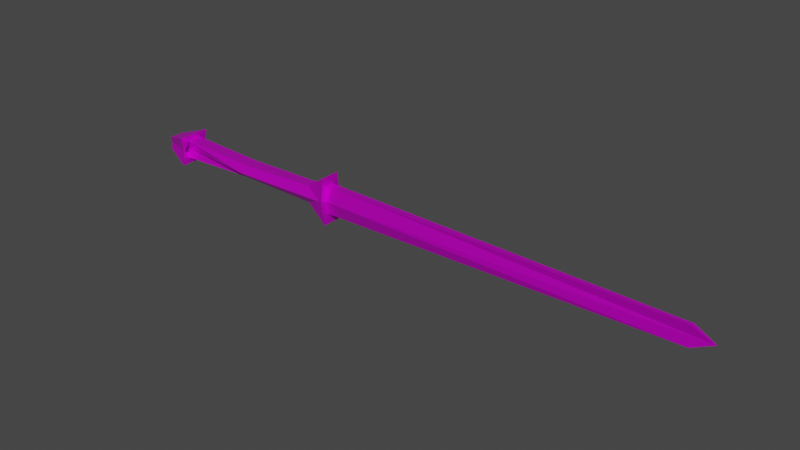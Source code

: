 # Source: qsword.blend  (saved by Blender 2.82.7; exported with 4.5.12 LTS)
import bpy
from mathutils import Matrix  # noqa: F401  (used for matrix-valued properties, if any)

bpy.ops.wm.read_factory_settings(use_empty=True)
scene = bpy.context.scene
scene.name = 'Scene'

# ---- images (referenced by path relative to the original .blend; pixels are not part of the script)
import os
ASSET_DIR = os.environ.get("B2B_ASSET_DIR", "")  # directory of the original .blend (textures are referenced by path, not embedded)
HERE = os.path.dirname(os.path.abspath(__file__))  # packed textures are extracted next to this script under _unpacked/

def load_image(name, relpath, width, height, colorspace="sRGB"):
    """Load a texture the original file referenced (path relative to the .blend, or extracted next to this script)."""
    p = next((c for c in (os.path.join(HERE, relpath), os.path.join(ASSET_DIR, relpath)) if relpath and os.path.exists(c)), "")
    if p:
        img = bpy.data.images.load(p, check_existing=True)
        img.name = name
    else:  # same state as the original file: an image datablock whose file is absent (Cycles renders it pink)
        img = bpy.data.images.new(name, width, height)
        img.source = "FILE"
        img.filepath = "//" + (relpath or name)
    img.colorspace_settings.name = colorspace
    return img
img_qswordtex_png = load_image('qswordtex.png', 'UV map saves/random/qswordtex.png', 1024, 1024, 'sRGB')

# ---- materials (node trees are filled in below, after node groups)
mat_material = bpy.data.materials.new('Material')
mat_material.alpha_threshold = 0.0
mat_material.use_transparent_shadow = False
mat_material.line_color = (0.0, 0.0, 0.0, 1.0)

# ---- material node trees
mat_material.use_nodes = True; mat_material.node_tree.nodes.clear()
_N = mat_material.node_tree.nodes; _L = mat_material.node_tree.links
n0 = _N.new('ShaderNodeOutputMaterial'); n0.name = 'Material Output'; n0.location = (300, 300)
n1 = _N.new('ShaderNodeBsdfPrincipled'); n1.name = 'Principled BSDF'; n1.location = (10, 300)
n1.distribution = 'GGX'
n1.subsurface_method = 'BURLEY'
n1.inputs[1].default_value = 0.6136
n1.inputs[2].default_value = 0.4
n1.inputs[3].default_value = 1.45
n1.inputs[27].default_value = (0.0, 0.0, 0.0, 1.0)
n1.inputs[28].default_value = 1.0
n2 = _N.new('ShaderNodeTexImage'); n2.name = 'Image Texture'; n2.location = (-304, 140)
n2.image = img_qswordtex_png
_L.new(n1.outputs[0], n0.inputs[0])
_L.new(n2.outputs[0], n1.inputs[0])
n0.is_active_output = True

# ---- world
world_world = bpy.data.worlds.new('World'); scene.world = world_world
world_world.use_nodes = True; world_world.node_tree.nodes.clear()
_N = world_world.node_tree.nodes; _L = world_world.node_tree.links
n0 = _N.new('ShaderNodeOutputWorld'); n0.name = 'World Output'; n0.location = (300, 300)
n1 = _N.new('ShaderNodeBackground'); n1.name = 'Background'; n1.location = (10, 300)
n1.inputs[0].default_value = (0.05088, 0.05088, 0.05088, 1.0)
_L.new(n1.outputs[0], n0.inputs[0])
n0.is_active_output = True
world_world.color = (0.05088, 0.05088, 0.05088)
world_world.use_sun_shadow = False
world_world.sun_shadow_jitter_overblur = 0.0

# ---- meshes
me_cube = bpy.data.meshes.new('Cube')
me_cube.from_pydata([(1.438, 0.1004, 0.146), (1.438, 0.1004, -0.146), (1.438, -0.1004, 0.146), (1.438, -0.1004, -0.146), (-1.447, 0.1227, 0.1653), (-1.447, 0.1227, -0.1653), (-1.447, -0.1227, 0.1653), (-1.447, -0.1227, -0.1653), (-1.447, 0.2908, -0.254), (-1.447, -0.2908, -0.254), (-1.447, -0.2908, 0.254), (-1.447, 0.2908, 0.254), (-1.928, 0.1347, -0.1103), (-1.928, -0.1347, -0.1103), (-1.928, -0.1347, 0.1103), (-1.928, 0.1347, 0.1103), (1.832, 0.1638, 0.4181), (1.832, 0.1638, -0.4181), (1.832, -0.1638, 0.4181), (1.832, -0.1638, -0.4181), (1.78, -0.0629, -0.249), (1.78, -0.0629, 0.249), (1.78, 0.0629, -0.249), (1.78, 0.0629, 0.249), (8.127, -0.03669, -0.169), (8.127, -0.03669, 0.169), (8.127, 0.03669, -0.169), (8.127, 0.03669, 0.169), (1.78, -0.1365, 0.0), (1.78, 0.1365, 0.0), (8.48, 0.008761, 0.0), (8.48, -0.00876, 0.0), (0.0, 0.1227, -0.1058), (0.0, -0.1227, 0.1058), (0.0, -0.1227, -0.1058), (0.0, 0.1227, 0.1058), (1.746, 0.1989, 0.0), (-1.757, -0.05326, 0.0), (1.746, -0.1989, 0.0), (-1.757, 0.05326, 0.0), (-1.447, -0.2367, 0.0), (-1.447, 0.2367, 0.0), (-1.928, -0.1096, 0.0), (-1.928, 0.1096, 0.0), (1.832, 0.2204, 0.0), (1.832, -0.2204, 0.0), (0.0006865, 0.2429, 0.0), (0.0006865, -0.2429, 0.0)], [], [(35, 4, 6, 33), (47, 33, 6, 37), (5, 7, 9, 8), (32, 1, 3, 34), (36, 0, 16, 44), (46, 35, 0, 36), (40, 10, 14, 42), (6, 4, 11, 10), (39, 5, 8, 41), (37, 6, 10, 40), (42, 14, 15, 43), (41, 8, 12, 43), (8, 9, 13, 12), (10, 11, 15, 14), (44, 16, 18, 45), (3, 1, 17, 19), (0, 2, 18, 16), (38, 3, 19, 45), (28, 21, 23, 29), (29, 23, 27, 30), (30, 27, 25, 31), (31, 25, 21, 28), (22, 26, 24, 20), (27, 23, 21, 25), (24, 31, 28, 20), (26, 30, 31, 24), (22, 29, 30, 26), (20, 28, 29, 22), (39, 4, 35, 46), (5, 32, 34, 7), (38, 2, 33, 47), (0, 35, 33, 2), (3, 38, 47, 34), (5, 39, 46, 32), (2, 38, 45, 18), (17, 44, 45, 19), (11, 41, 43, 15), (13, 42, 43, 12), (7, 37, 40, 9), (4, 39, 41, 11), (9, 40, 42, 13), (32, 46, 36, 1), (1, 36, 44, 17), (34, 47, 37, 7)])
_uv = me_cube.uv_layers.new(name='UVMap')
_uv.uv.foreach_set('vector', [0.2875, 0.5302, 0.3276, 0.5302, 0.3276, 0.6655, 0.2875, 0.6655, 0.2073, 0.7332, 0.2474, 0.7332, 0.2474, 0.8008, 0.2073, 0.8008, 0.1432, 0.1722, 0.1432, 0.3029, 0.1432, 0.3029, 0.1432, 0.1722, 0.1271, 0.5302, 0.1672, 0.5302, 0.1672, 0.6655, 0.1271, 0.6655, 0.2058, 0.8517, 0.2567, 0.8517, 0.2567, 0.8517, 0.2058, 0.8517, 0.2073, 0.4625, 0.2474, 0.4625, 0.2474, 0.5302, 0.2073, 0.5302, 0.208, 0.3039, 0.2733, 0.3039, 0.2733, 0.3039, 0.208, 0.3039, 0.2727, 0.3045, 0.2727, 0.1738, 0.2727, 0.1738, 0.2727, 0.3045, 0.21, 0.01767, 0.1447, 0.01767, 0.1447, 0.01767, 0.21, 0.01767, 0.208, 0.33, 0.2733, 0.33, 0.2733, 0.33, 0.208, 0.33, 0.208, 0.04217, 0.2733, 0.04217, 0.2733, 0.1728, 0.208, 0.1728, 0.208, 0.1728, 0.1426, 0.1728, 0.1426, 0.1728, 0.208, 0.1728, 0.1432, 0.1722, 0.1432, 0.3029, 0.1432, 0.3029, 0.1432, 0.1722, 0.2727, 0.3045, 0.2727, 0.1738, 0.2727, 0.1738, 0.2727, 0.3045, 0.2058, 0.8517, 0.2567, 0.8517, 0.2567, 0.9536, 0.2058, 0.9536, 0.1548, 0.9536, 0.1548, 0.8517, 0.1548, 0.8517, 0.1548, 0.9536, 0.2567, 0.8517, 0.2567, 0.9536, 0.2567, 0.9536, 0.2567, 0.8517, 0.2058, 0.9536, 0.1548, 0.9536, 0.1548, 0.9536, 0.2058, 0.9536, 0.6835, 0.1542, 0.774, 0.1542, 0.774, 0.3352, 0.6835, 0.3352, 0.6835, 0.3352, 0.774, 0.3352, 0.774, 0.5162, 0.6835, 0.5162, 0.6835, 0.5162, 0.774, 0.5162, 0.774, 0.6972, 0.6835, 0.6972, 0.6835, 0.6972, 0.774, 0.6972, 0.774, 0.8782, 0.6835, 0.8782, 0.412, 0.5162, 0.593, 0.5162, 0.593, 0.6972, 0.412, 0.6972, 0.774, 0.5162, 0.955, 0.5162, 0.955, 0.6972, 0.774, 0.6972, 0.593, 0.6972, 0.6835, 0.6972, 0.6835, 0.8782, 0.593, 0.8782, 0.593, 0.5162, 0.6835, 0.5162, 0.6835, 0.6972, 0.593, 0.6972, 0.593, 0.3352, 0.6835, 0.3352, 0.6835, 0.5162, 0.593, 0.5162, 0.593, 0.1542, 0.6835, 0.1542, 0.6835, 0.3352, 0.593, 0.3352, 0.2073, 0.3949, 0.2474, 0.3949, 0.2474, 0.4625, 0.2073, 0.4625, 0.08695, 0.5302, 0.1271, 0.5302, 0.1271, 0.6655, 0.08695, 0.6655, 0.2073, 0.6655, 0.2474, 0.6655, 0.2474, 0.7332, 0.2073, 0.7332, 0.2474, 0.5302, 0.2875, 0.5302, 0.2875, 0.6655, 0.2474, 0.6655, 0.1672, 0.6655, 0.2073, 0.6655, 0.2073, 0.7332, 0.1672, 0.7332, 0.1672, 0.3949, 0.2073, 0.3949, 0.2073, 0.4625, 0.1672, 0.4625, 0.2567, 0.9536, 0.2058, 0.9536, 0.2058, 0.9536, 0.2567, 0.9536, 0.1548, 0.8517, 0.2058, 0.8517, 0.2058, 0.9536, 0.1548, 0.9536, 0.2733, 0.1728, 0.208, 0.1728, 0.208, 0.1728, 0.2733, 0.1728, 0.1426, 0.04217, 0.208, 0.04217, 0.208, 0.1728, 0.1426, 0.1728, 0.1426, 0.33, 0.208, 0.33, 0.208, 0.33, 0.1426, 0.33, 0.2753, 0.01767, 0.21, 0.01767, 0.21, 0.01767, 0.2753, 0.01767, 0.1426, 0.3039, 0.208, 0.3039, 0.208, 0.3039, 0.1426, 0.3039, 0.1672, 0.4625, 0.2073, 0.4625, 0.2073, 0.5302, 0.1672, 0.5302, 0.1548, 0.8517, 0.2058, 0.8517, 0.2058, 0.8517, 0.1548, 0.8517, 0.1672, 0.7332, 0.2073, 0.7332, 0.2073, 0.8008, 0.1672, 0.8008])
me_cube.materials.append(mat_material)
me_cube.use_remesh_preserve_volume = False
me_cube.use_remesh_preserve_attributes = False
me_cube.use_mirror_vertex_groups = False
me_cube.update()

# ---- objects
ob_cube = bpy.data.objects.new('Cube', me_cube)

# ---- transforms, parenting, visibility, modifiers, constraints
ob_cube.location = (0.0, 0.0, 0.0)
ob_cube.lock_rotations_4d = False
ob_cube.empty_display_type = 'ARROWS'
ob_cube.lineart.crease_threshold = 0.0

# ---- collection membership
scene.collection.objects.link(ob_cube)

# ---- scene / render settings (as saved in the file)
scene.frame_start = 1; scene.frame_end = 250; scene.frame_set(1)
scene.render.engine = 'BLENDER_EEVEE_NEXT'
scene.cycles.use_denoising = False
scene.cycles.samples = 128
scene.cycles.sampling_pattern = 'TABULATED_SOBOL'
scene.cycles.use_adaptive_sampling = False
scene.cycles.use_light_tree = False
scene.view_settings.view_transform = 'Filmic'
bpy.context.view_layer.update()

# ---- added for rendering (the .blend has no active camera and no usable light): camera, sun
cam_auto = bpy.data.cameras.new('AutoCamera')
cam_auto.lens = 50.0
cam_auto.sensor_width = 36.0
cam_auto.clip_end = 1000.0
ob_auto_camera = bpy.data.objects.new('AutoCamera', cam_auto)
scene.collection.objects.link(ob_auto_camera)
ob_auto_camera.location = (12.9512, -11.6103, 7.74017)
ob_auto_camera.rotation_euler = (1.09748, -7.21219e-08, 0.694738)
scene.camera = ob_auto_camera
light_auto_sun = bpy.data.lights.new('AutoSun', 'SUN')
light_auto_sun.energy = 3.0
light_auto_sun.angle = 0.0523599
ob_auto_sun = bpy.data.objects.new('AutoSun', light_auto_sun)
scene.collection.objects.link(ob_auto_sun)
ob_auto_sun.rotation_euler = (0.872665, 0.174533, 0.523599)
bpy.context.view_layer.update()
